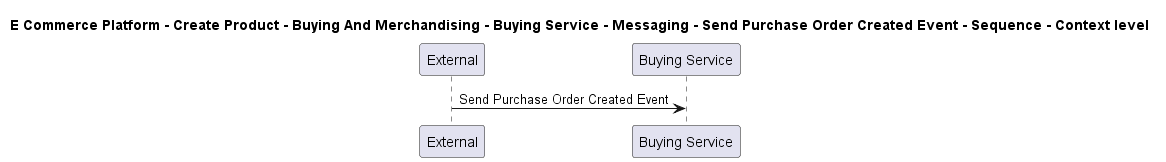

The diagram above was rendered by PlantUML. Its source (embedded in the PNG):
@startuml

title E Commerce Platform - Create Product - Buying And Merchandising - Buying Service - Messaging - Send Purchase Order Created Event - Sequence - Context level

participant "External" as C4InterFlow.SoftwareSystems.ExternalSystem
participant "Buying Service" as ECommercePlatform.CreateProduct.BuyingAndMerchandising.SoftwareSystems.BuyingService

C4InterFlow.SoftwareSystems.ExternalSystem -> ECommercePlatform.CreateProduct.BuyingAndMerchandising.SoftwareSystems.BuyingService : Send Purchase Order Created Event


@enduml